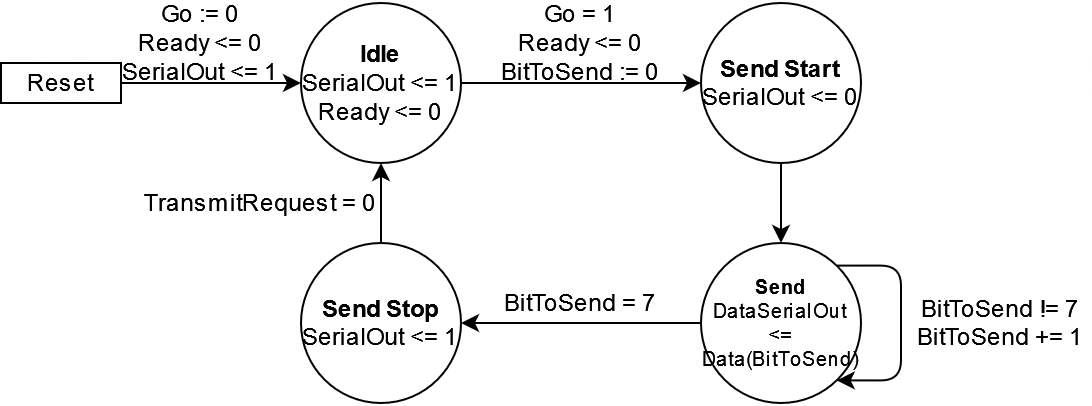

The diagram above was exported from draw.io. Its source (the exported page's mxGraphModel, read from the mxfile embedded in the PNG):
<mxGraphModel dx="726" dy="818" grid="1" gridSize="10" guides="1" tooltips="1" connect="1" arrows="1" fold="1" page="1" pageScale="1" pageWidth="850" pageHeight="1100" math="0" shadow="0">
  <root>
    <mxCell id="0" />
    <mxCell id="1" parent="0" />
    <mxCell id="6q7FCna73OdTqBnMdVHa-1" style="edgeStyle=orthogonalEdgeStyle;rounded=0;orthogonalLoop=1;jettySize=auto;html=1;exitX=1;exitY=0.5;exitDx=0;exitDy=0;" parent="1" source="6q7FCna73OdTqBnMdVHa-2" target="6q7FCna73OdTqBnMdVHa-4" edge="1">
      <mxGeometry relative="1" as="geometry" />
    </mxCell>
    <mxCell id="6q7FCna73OdTqBnMdVHa-2" value="&lt;div&gt;&lt;b&gt;Idle&lt;/b&gt;&lt;/div&gt;&lt;div&gt;SerialOut &amp;lt;= 1&lt;/div&gt;&lt;div&gt;Ready &amp;lt;= 0&lt;br&gt;&lt;/div&gt;" style="ellipse;whiteSpace=wrap;html=1;aspect=fixed;" parent="1" vertex="1">
      <mxGeometry x="200" y="40" width="80" height="80" as="geometry" />
    </mxCell>
    <mxCell id="6q7FCna73OdTqBnMdVHa-3" style="edgeStyle=orthogonalEdgeStyle;rounded=0;orthogonalLoop=1;jettySize=auto;html=1;exitX=0.5;exitY=1;exitDx=0;exitDy=0;entryX=0.5;entryY=0;entryDx=0;entryDy=0;" parent="1" source="6q7FCna73OdTqBnMdVHa-4" target="6q7FCna73OdTqBnMdVHa-6" edge="1">
      <mxGeometry relative="1" as="geometry">
        <mxPoint x="440" y="200" as="targetPoint" />
        <Array as="points" />
      </mxGeometry>
    </mxCell>
    <mxCell id="6q7FCna73OdTqBnMdVHa-4" value="&lt;div&gt;&lt;b&gt;Send Start&lt;/b&gt;&lt;/div&gt;&lt;div&gt;&lt;div&gt;SerialOut &amp;lt;= 0&lt;br&gt;&lt;/div&gt;&lt;/div&gt;" style="ellipse;whiteSpace=wrap;html=1;aspect=fixed;" parent="1" vertex="1">
      <mxGeometry x="400" y="40" width="80" height="80" as="geometry" />
    </mxCell>
    <mxCell id="6q7FCna73OdTqBnMdVHa-6" value="&lt;div style=&quot;font-size: 10px;&quot;&gt;&lt;font style=&quot;font-size: 10px;&quot;&gt;&lt;b&gt;Send&lt;/b&gt; DataSerialOut &amp;lt;= Data(BitToSend)&lt;br&gt;&lt;/font&gt;&lt;/div&gt;" style="ellipse;whiteSpace=wrap;html=1;aspect=fixed;" parent="1" vertex="1">
      <mxGeometry x="400" y="160" width="80" height="80" as="geometry" />
    </mxCell>
    <mxCell id="6q7FCna73OdTqBnMdVHa-7" style="edgeStyle=orthogonalEdgeStyle;rounded=0;orthogonalLoop=1;jettySize=auto;html=1;exitX=0.5;exitY=0;exitDx=0;exitDy=0;entryX=0.5;entryY=1;entryDx=0;entryDy=0;" parent="1" source="6q7FCna73OdTqBnMdVHa-8" target="6q7FCna73OdTqBnMdVHa-2" edge="1">
      <mxGeometry relative="1" as="geometry" />
    </mxCell>
    <mxCell id="6q7FCna73OdTqBnMdVHa-8" value="&lt;div&gt;&lt;b&gt;Send Stop&lt;/b&gt;&lt;/div&gt;&lt;div&gt;SerialOut &amp;lt;= 1&lt;br&gt;&lt;/div&gt;" style="ellipse;whiteSpace=wrap;html=1;aspect=fixed;" parent="1" vertex="1">
      <mxGeometry x="200" y="160" width="80" height="80" as="geometry" />
    </mxCell>
    <mxCell id="6q7FCna73OdTqBnMdVHa-9" value="" style="edgeStyle=orthogonalEdgeStyle;rounded=0;orthogonalLoop=1;jettySize=auto;html=1;" parent="1" source="6q7FCna73OdTqBnMdVHa-10" target="6q7FCna73OdTqBnMdVHa-2" edge="1">
      <mxGeometry relative="1" as="geometry" />
    </mxCell>
    <mxCell id="6q7FCna73OdTqBnMdVHa-10" value="Reset" style="rounded=0;whiteSpace=wrap;html=1;" parent="1" vertex="1">
      <mxGeometry x="50" y="70" width="60" height="20" as="geometry" />
    </mxCell>
    <mxCell id="6q7FCna73OdTqBnMdVHa-11" value="&lt;div&gt;Go = 1&lt;br&gt;&lt;/div&gt;&lt;div&gt;Ready &amp;lt;= 0&lt;/div&gt;&lt;div&gt;BitToSend := 0 &lt;br&gt;&lt;/div&gt;" style="text;html=1;strokeColor=none;fillColor=none;align=center;verticalAlign=middle;whiteSpace=wrap;rounded=0;" parent="1" vertex="1">
      <mxGeometry x="290" y="40" width="100" height="40" as="geometry" />
    </mxCell>
    <mxCell id="6q7FCna73OdTqBnMdVHa-16" style="edgeStyle=orthogonalEdgeStyle;rounded=0;orthogonalLoop=1;jettySize=auto;html=1;entryX=1;entryY=0.5;entryDx=0;entryDy=0;exitX=0;exitY=0.5;exitDx=0;exitDy=0;" parent="1" source="6q7FCna73OdTqBnMdVHa-6" target="6q7FCna73OdTqBnMdVHa-8" edge="1">
      <mxGeometry relative="1" as="geometry">
        <mxPoint x="370" y="250" as="sourcePoint" />
      </mxGeometry>
    </mxCell>
    <mxCell id="6q7FCna73OdTqBnMdVHa-20" value="&lt;div&gt;BitToSend = 7&lt;br&gt;&lt;/div&gt;" style="text;html=1;strokeColor=none;fillColor=none;align=center;verticalAlign=middle;whiteSpace=wrap;rounded=0;" parent="1" vertex="1">
      <mxGeometry x="300" y="180" width="80" height="20" as="geometry" />
    </mxCell>
    <mxCell id="6q7FCna73OdTqBnMdVHa-21" value="&lt;div&gt;BitToSend != 7&lt;/div&gt;&lt;div&gt;BitToSend += 1&lt;br&gt;&lt;/div&gt;" style="text;html=1;strokeColor=none;fillColor=none;align=center;verticalAlign=middle;whiteSpace=wrap;rounded=0;" parent="1" vertex="1">
      <mxGeometry x="505" y="190" width="90" height="20" as="geometry" />
    </mxCell>
    <mxCell id="6q7FCna73OdTqBnMdVHa-22" style="edgeStyle=orthogonalEdgeStyle;rounded=1;orthogonalLoop=1;jettySize=auto;html=1;exitX=1;exitY=0;exitDx=0;exitDy=0;entryX=1;entryY=1;entryDx=0;entryDy=0;" parent="1" source="6q7FCna73OdTqBnMdVHa-6" target="6q7FCna73OdTqBnMdVHa-6" edge="1">
      <mxGeometry relative="1" as="geometry">
        <Array as="points">
          <mxPoint x="500" y="172" />
          <mxPoint x="500" y="228" />
        </Array>
      </mxGeometry>
    </mxCell>
    <mxCell id="6q7FCna73OdTqBnMdVHa-23" value="TransmitRequest = 0" style="text;html=1;strokeColor=none;fillColor=none;align=center;verticalAlign=middle;whiteSpace=wrap;rounded=0;" parent="1" vertex="1">
      <mxGeometry x="120" y="130" width="120" height="20" as="geometry" />
    </mxCell>
    <mxCell id="6q7FCna73OdTqBnMdVHa-25" value="&lt;div&gt;Go := 0&lt;br&gt;&lt;/div&gt;&lt;div&gt;Ready &amp;lt;= 0&lt;/div&gt;&lt;div&gt;SerialOut &amp;lt;= 1 &lt;br&gt;&lt;/div&gt;" style="text;html=1;strokeColor=none;fillColor=none;align=center;verticalAlign=middle;whiteSpace=wrap;rounded=0;" parent="1" vertex="1">
      <mxGeometry x="100" y="40" width="100" height="40" as="geometry" />
    </mxCell>
  </root>
</mxGraphModel>